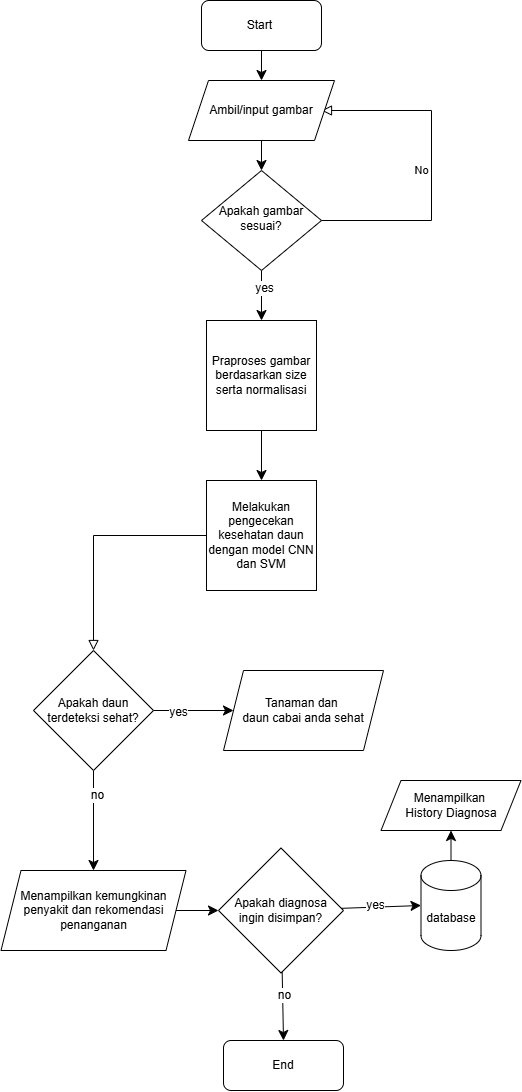

The diagram above was exported from draw.io. Its source (the exported page's mxGraphModel, read from the mxfile embedded in the PNG):
<mxGraphModel dx="1623" dy="764" grid="1" gridSize="10" guides="1" tooltips="1" connect="1" arrows="1" fold="1" page="1" pageScale="1" pageWidth="827" pageHeight="1169" math="0" shadow="0">
  <root>
    <mxCell id="WIyWlLk6GJQsqaUBKTNV-0" />
    <mxCell id="WIyWlLk6GJQsqaUBKTNV-1" parent="WIyWlLk6GJQsqaUBKTNV-0" />
    <mxCell id="9v7eVR0qD3crne4uchCQ-7" style="edgeStyle=none;curved=1;rounded=0;orthogonalLoop=1;jettySize=auto;html=1;fontSize=12;startSize=8;endSize=8;" edge="1" parent="WIyWlLk6GJQsqaUBKTNV-1" source="WIyWlLk6GJQsqaUBKTNV-3" target="9v7eVR0qD3crne4uchCQ-5">
      <mxGeometry relative="1" as="geometry" />
    </mxCell>
    <mxCell id="WIyWlLk6GJQsqaUBKTNV-3" value="Start&amp;nbsp;" style="rounded=1;whiteSpace=wrap;html=1;fontSize=12;glass=0;strokeWidth=1;shadow=0;" parent="WIyWlLk6GJQsqaUBKTNV-1" vertex="1">
      <mxGeometry x="383" y="10" width="120" height="50" as="geometry" />
    </mxCell>
    <mxCell id="WIyWlLk6GJQsqaUBKTNV-5" value="No" style="edgeStyle=orthogonalEdgeStyle;rounded=0;html=1;jettySize=auto;orthogonalLoop=1;fontSize=11;endArrow=block;endFill=0;endSize=8;strokeWidth=1;shadow=0;labelBackgroundColor=none;entryX=1;entryY=0.5;entryDx=0;entryDy=0;" parent="WIyWlLk6GJQsqaUBKTNV-1" edge="1">
      <mxGeometry y="10" relative="1" as="geometry">
        <mxPoint as="offset" />
        <mxPoint x="493" y="230" as="sourcePoint" />
        <mxPoint x="503" y="120" as="targetPoint" />
        <Array as="points">
          <mxPoint x="613" y="230" />
          <mxPoint x="613" y="120" />
        </Array>
      </mxGeometry>
    </mxCell>
    <mxCell id="9v7eVR0qD3crne4uchCQ-9" style="edgeStyle=none;curved=1;rounded=0;orthogonalLoop=1;jettySize=auto;html=1;entryX=0.5;entryY=0;entryDx=0;entryDy=0;fontSize=12;startSize=8;endSize=8;" edge="1" parent="WIyWlLk6GJQsqaUBKTNV-1" source="WIyWlLk6GJQsqaUBKTNV-6" target="9v7eVR0qD3crne4uchCQ-8">
      <mxGeometry relative="1" as="geometry" />
    </mxCell>
    <mxCell id="9v7eVR0qD3crne4uchCQ-10" value="yes" style="edgeLabel;html=1;align=center;verticalAlign=middle;resizable=0;points=[];fontSize=12;" vertex="1" connectable="0" parent="9v7eVR0qD3crne4uchCQ-9">
      <mxGeometry x="-0.3048" y="2" relative="1" as="geometry">
        <mxPoint as="offset" />
      </mxGeometry>
    </mxCell>
    <mxCell id="WIyWlLk6GJQsqaUBKTNV-6" value="Apakah gambar sesuai?" style="rhombus;whiteSpace=wrap;html=1;shadow=0;fontFamily=Helvetica;fontSize=12;align=center;strokeWidth=1;spacing=6;spacingTop=-4;" parent="WIyWlLk6GJQsqaUBKTNV-1" vertex="1">
      <mxGeometry x="383" y="180" width="120" height="100" as="geometry" />
    </mxCell>
    <mxCell id="9v7eVR0qD3crne4uchCQ-6" style="edgeStyle=none;curved=1;rounded=0;orthogonalLoop=1;jettySize=auto;html=1;fontSize=12;startSize=8;endSize=8;" edge="1" parent="WIyWlLk6GJQsqaUBKTNV-1" source="9v7eVR0qD3crne4uchCQ-5" target="WIyWlLk6GJQsqaUBKTNV-6">
      <mxGeometry relative="1" as="geometry" />
    </mxCell>
    <mxCell id="9v7eVR0qD3crne4uchCQ-5" value="Ambil/input gambar" style="shape=parallelogram;perimeter=parallelogramPerimeter;whiteSpace=wrap;html=1;fixedSize=1;" vertex="1" parent="WIyWlLk6GJQsqaUBKTNV-1">
      <mxGeometry x="370" y="90" width="146" height="60" as="geometry" />
    </mxCell>
    <mxCell id="9v7eVR0qD3crne4uchCQ-12" style="edgeStyle=none;curved=1;rounded=0;orthogonalLoop=1;jettySize=auto;html=1;fontSize=12;startSize=8;endSize=8;" edge="1" parent="WIyWlLk6GJQsqaUBKTNV-1" source="9v7eVR0qD3crne4uchCQ-8" target="9v7eVR0qD3crne4uchCQ-11">
      <mxGeometry relative="1" as="geometry" />
    </mxCell>
    <mxCell id="9v7eVR0qD3crne4uchCQ-8" value="Praproses gambar berdasarkan size serta normalisasi" style="whiteSpace=wrap;html=1;aspect=fixed;" vertex="1" parent="WIyWlLk6GJQsqaUBKTNV-1">
      <mxGeometry x="388" y="330" width="110" height="110" as="geometry" />
    </mxCell>
    <mxCell id="9v7eVR0qD3crne4uchCQ-11" value="Melakukan pengecekan kesehatan daun dengan&amp;nbsp;model CNN dan SVM " style="whiteSpace=wrap;html=1;aspect=fixed;" vertex="1" parent="WIyWlLk6GJQsqaUBKTNV-1">
      <mxGeometry x="388" y="490" width="110" height="110" as="geometry" />
    </mxCell>
    <mxCell id="9v7eVR0qD3crne4uchCQ-19" style="edgeStyle=none;curved=1;rounded=0;orthogonalLoop=1;jettySize=auto;html=1;fontSize=12;startSize=8;endSize=8;exitX=0.5;exitY=1;exitDx=0;exitDy=0;" edge="1" parent="WIyWlLk6GJQsqaUBKTNV-1" source="9v7eVR0qD3crne4uchCQ-13" target="9v7eVR0qD3crne4uchCQ-18">
      <mxGeometry relative="1" as="geometry">
        <mxPoint x="242.5" y="820.0000000000002" as="sourcePoint" />
      </mxGeometry>
    </mxCell>
    <mxCell id="9v7eVR0qD3crne4uchCQ-20" value="no" style="edgeLabel;html=1;align=center;verticalAlign=middle;resizable=0;points=[];fontSize=12;" vertex="1" connectable="0" parent="9v7eVR0qD3crne4uchCQ-19">
      <mxGeometry x="-0.5074" y="3" relative="1" as="geometry">
        <mxPoint as="offset" />
      </mxGeometry>
    </mxCell>
    <mxCell id="9v7eVR0qD3crne4uchCQ-13" value="Apakah daun terdeteksi sehat?" style="rhombus;whiteSpace=wrap;html=1;" vertex="1" parent="WIyWlLk6GJQsqaUBKTNV-1">
      <mxGeometry x="215" y="660" width="120" height="120" as="geometry" />
    </mxCell>
    <mxCell id="9v7eVR0qD3crne4uchCQ-15" value="Tanaman dan&amp;nbsp;&lt;div&gt;daun cabai anda sehat&lt;/div&gt;" style="shape=parallelogram;perimeter=parallelogramPerimeter;whiteSpace=wrap;html=1;fixedSize=1;" vertex="1" parent="WIyWlLk6GJQsqaUBKTNV-1">
      <mxGeometry x="405" y="680" width="160" height="80" as="geometry" />
    </mxCell>
    <mxCell id="9v7eVR0qD3crne4uchCQ-16" style="edgeStyle=none;curved=1;rounded=0;orthogonalLoop=1;jettySize=auto;html=1;fontSize=12;startSize=8;endSize=8;entryX=0;entryY=0.5;entryDx=0;entryDy=0;exitX=1;exitY=0.5;exitDx=0;exitDy=0;" edge="1" parent="WIyWlLk6GJQsqaUBKTNV-1" source="9v7eVR0qD3crne4uchCQ-13" target="9v7eVR0qD3crne4uchCQ-15">
      <mxGeometry relative="1" as="geometry">
        <mxPoint x="302.5" y="760.0000000000002" as="sourcePoint" />
        <mxPoint x="352.5" y="760" as="targetPoint" />
      </mxGeometry>
    </mxCell>
    <mxCell id="9v7eVR0qD3crne4uchCQ-17" value="yes" style="edgeLabel;html=1;align=center;verticalAlign=middle;resizable=0;points=[];fontSize=12;" vertex="1" connectable="0" parent="9v7eVR0qD3crne4uchCQ-16">
      <mxGeometry x="-0.3963" y="-1" relative="1" as="geometry">
        <mxPoint as="offset" />
      </mxGeometry>
    </mxCell>
    <mxCell id="9v7eVR0qD3crne4uchCQ-24" style="edgeStyle=none;curved=1;rounded=0;orthogonalLoop=1;jettySize=auto;html=1;entryX=0;entryY=0.5;entryDx=0;entryDy=0;fontSize=12;startSize=8;endSize=8;" edge="1" parent="WIyWlLk6GJQsqaUBKTNV-1" source="9v7eVR0qD3crne4uchCQ-18" target="9v7eVR0qD3crne4uchCQ-21">
      <mxGeometry relative="1" as="geometry" />
    </mxCell>
    <mxCell id="9v7eVR0qD3crne4uchCQ-18" value="Menampilkan kemungkinan penyakit dan rekomendasi penanganan" style="shape=parallelogram;perimeter=parallelogramPerimeter;whiteSpace=wrap;html=1;fixedSize=1;" vertex="1" parent="WIyWlLk6GJQsqaUBKTNV-1">
      <mxGeometry x="182.5" y="880" width="185" height="80" as="geometry" />
    </mxCell>
    <mxCell id="9v7eVR0qD3crne4uchCQ-29" style="edgeStyle=none;curved=1;rounded=0;orthogonalLoop=1;jettySize=auto;html=1;entryX=0.5;entryY=0;entryDx=0;entryDy=0;fontSize=12;startSize=8;endSize=8;" edge="1" parent="WIyWlLk6GJQsqaUBKTNV-1" source="9v7eVR0qD3crne4uchCQ-21" target="9v7eVR0qD3crne4uchCQ-28">
      <mxGeometry relative="1" as="geometry" />
    </mxCell>
    <mxCell id="9v7eVR0qD3crne4uchCQ-31" value="no" style="edgeLabel;html=1;align=center;verticalAlign=middle;resizable=0;points=[];fontSize=12;" vertex="1" connectable="0" parent="9v7eVR0qD3crne4uchCQ-29">
      <mxGeometry x="-0.3201" y="1" relative="1" as="geometry">
        <mxPoint as="offset" />
      </mxGeometry>
    </mxCell>
    <mxCell id="9v7eVR0qD3crne4uchCQ-21" value="Apakah diagnosa&lt;div&gt;ingin disimpan?&lt;/div&gt;" style="rhombus;whiteSpace=wrap;html=1;" vertex="1" parent="WIyWlLk6GJQsqaUBKTNV-1">
      <mxGeometry x="400" y="857.5" width="125" height="125" as="geometry" />
    </mxCell>
    <mxCell id="9v7eVR0qD3crne4uchCQ-33" style="edgeStyle=none;curved=1;rounded=0;orthogonalLoop=1;jettySize=auto;html=1;entryX=0.5;entryY=1;entryDx=0;entryDy=0;fontSize=12;startSize=8;endSize=8;" edge="1" parent="WIyWlLk6GJQsqaUBKTNV-1" source="9v7eVR0qD3crne4uchCQ-25" target="9v7eVR0qD3crne4uchCQ-32">
      <mxGeometry relative="1" as="geometry" />
    </mxCell>
    <mxCell id="9v7eVR0qD3crne4uchCQ-25" value="database" style="shape=cylinder3;whiteSpace=wrap;html=1;boundedLbl=1;backgroundOutline=1;size=15;" vertex="1" parent="WIyWlLk6GJQsqaUBKTNV-1">
      <mxGeometry x="602.5" y="870" width="60" height="90" as="geometry" />
    </mxCell>
    <mxCell id="9v7eVR0qD3crne4uchCQ-26" style="edgeStyle=none;curved=1;rounded=0;orthogonalLoop=1;jettySize=auto;html=1;entryX=0;entryY=0.5;entryDx=0;entryDy=0;entryPerimeter=0;fontSize=12;startSize=8;endSize=8;" edge="1" parent="WIyWlLk6GJQsqaUBKTNV-1" source="9v7eVR0qD3crne4uchCQ-21" target="9v7eVR0qD3crne4uchCQ-25">
      <mxGeometry relative="1" as="geometry" />
    </mxCell>
    <mxCell id="9v7eVR0qD3crne4uchCQ-27" value="yes" style="edgeLabel;html=1;align=center;verticalAlign=middle;resizable=0;points=[];fontSize=12;" vertex="1" connectable="0" parent="9v7eVR0qD3crne4uchCQ-26">
      <mxGeometry x="-0.1624" y="2" relative="1" as="geometry">
        <mxPoint as="offset" />
      </mxGeometry>
    </mxCell>
    <mxCell id="9v7eVR0qD3crne4uchCQ-28" value="End" style="rounded=1;whiteSpace=wrap;html=1;fontSize=12;glass=0;strokeWidth=1;shadow=0;" vertex="1" parent="WIyWlLk6GJQsqaUBKTNV-1">
      <mxGeometry x="405" y="1050" width="120" height="50" as="geometry" />
    </mxCell>
    <mxCell id="9v7eVR0qD3crne4uchCQ-32" value="Menampilkan&amp;nbsp;&lt;div&gt;History Diagnosa&lt;/div&gt;" style="shape=parallelogram;perimeter=parallelogramPerimeter;whiteSpace=wrap;html=1;fixedSize=1;" vertex="1" parent="WIyWlLk6GJQsqaUBKTNV-1">
      <mxGeometry x="562.5" y="790" width="140" height="50" as="geometry" />
    </mxCell>
    <mxCell id="9v7eVR0qD3crne4uchCQ-38" value="" style="edgeStyle=orthogonalEdgeStyle;rounded=0;html=1;jettySize=auto;orthogonalLoop=1;fontSize=11;endArrow=block;endFill=0;endSize=8;strokeWidth=1;shadow=0;labelBackgroundColor=none;exitX=0;exitY=0.5;exitDx=0;exitDy=0;entryX=0.5;entryY=0;entryDx=0;entryDy=0;" edge="1" parent="WIyWlLk6GJQsqaUBKTNV-1" source="9v7eVR0qD3crne4uchCQ-11" target="9v7eVR0qD3crne4uchCQ-13">
      <mxGeometry y="10" relative="1" as="geometry">
        <mxPoint as="offset" />
        <mxPoint x="215" y="570" as="sourcePoint" />
        <mxPoint x="190" y="640" as="targetPoint" />
        <Array as="points">
          <mxPoint x="275" y="545" />
        </Array>
      </mxGeometry>
    </mxCell>
  </root>
</mxGraphModel>